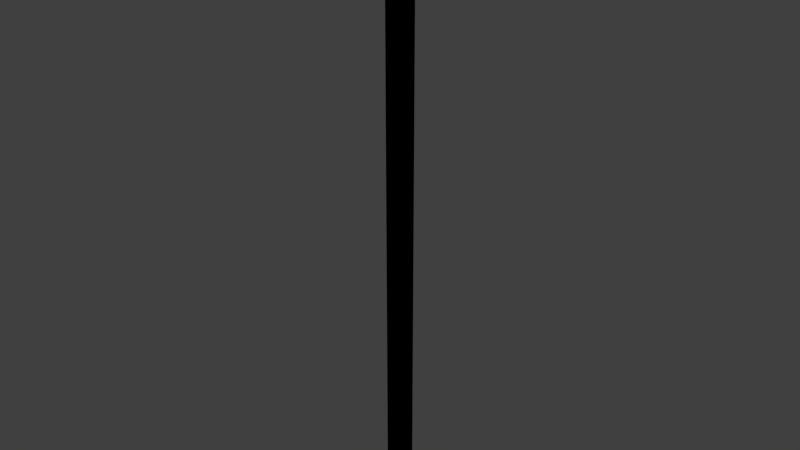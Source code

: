 # Source: 020_black_pencil.blend  (saved by Blender 2.78.0; exported with 4.5.12 LTS)
import bpy
from mathutils import Matrix  # noqa: F401  (used for matrix-valued properties, if any)

bpy.ops.wm.read_factory_settings(use_empty=True)
scene = bpy.context.scene
scene.name = 'Scene'

# ---- collections
col_collection_1 = bpy.data.collections.new('Collection 1'); scene.collection.children.link(col_collection_1)

# ---- materials (node trees are filled in below, after node groups)
mat_material_001 = bpy.data.materials.new('Material.001')
mat_material_001.alpha_threshold = 0.0
mat_material_001.use_transparent_shadow = False
mat_material_001.diffuse_color = (0.0, 0.0, 0.0, 1.0)
mat_material_001.roughness = 0.5
mat_material_002 = bpy.data.materials.new('Material.002')
mat_material_002.alpha_threshold = 0.0
mat_material_002.use_transparent_shadow = False
mat_material_002.diffuse_color = (0.7942, 0.1729, 0.0, 1.0)
mat_material_002.roughness = 0.5
mat_material_003 = bpy.data.materials.new('Material.003')
mat_material_003.alpha_threshold = 0.0
mat_material_003.use_transparent_shadow = False
mat_material_003.diffuse_color = (0.0, 0.0, 0.0, 1.0)
mat_material_003.roughness = 0.5

# ---- material node trees

# ---- world
world_world = bpy.data.worlds.new('World'); scene.world = world_world
world_world.color = (0.05088, 0.05088, 0.05088)
world_world.use_sun_shadow = False
world_world.sun_shadow_jitter_overblur = 0.0
world_world.cycles.sampling_method = 'MANUAL'

# ---- meshes
me_cylinder = bpy.data.meshes.new('Cylinder')
me_cylinder.from_pydata([(-0.1926, 0.9682, -1.0), (-0.1926, 0.9682, 1.0), (0.3778, 0.912, -1.0), (0.3778, 0.912, 1.0), (0.8208, 0.5485, -1.0), (0.8208, 0.5485, 1.0), (0.9872, 7.451e-08, -1.0), (0.9872, 7.823e-08, 1.0), (0.8208, -0.5485, -1.0), (0.8208, -0.5485, 1.0), (0.3778, -0.912, -1.0), (0.3778, -0.912, 1.0), (-0.1926, -0.9682, -1.0), (-0.1926, -0.9682, 1.0), (-0.6313, -0.7693, -1.0), (-0.6882, -0.69, 1.0), (-0.912, -0.3778, -1.0), (-0.9808, -0.1951, 1.0), (-0.9682, 0.1926, -1.0), (-0.9239, 0.3827, 1.0), (-0.698, 0.698, -1.0), (-0.5556, 0.8315, 1.0), (0.3778, 0.912, 1.0), (-0.1926, 0.9682, 1.0), (-0.5556, 0.8315, 1.0), (0.8208, 0.5485, 1.0), (0.9872, 7.823e-08, 1.0), (0.8208, -0.5485, 1.0), (0.3778, -0.912, 1.0), (-0.1926, -0.9682, 1.0), (-0.9808, -0.1951, 1.0), (-0.6882, -0.69, 1.0), (-0.9239, 0.3827, 1.0), (0.3778, 0.912, 1.0), (-0.1926, 0.9682, 1.0), (-0.5556, 0.8315, 1.0), (0.8208, 0.5485, 1.0), (0.9872, 7.823e-08, 1.0), (0.8208, -0.5485, 1.0), (0.3778, -0.912, 1.0), (-0.1926, -0.9682, 1.0), (-0.9808, -0.1951, 1.0), (-0.6882, -0.69, 1.0), (-0.9239, 0.3827, 1.0), (0.3778, 0.912, 1.0), (-0.1926, 0.9682, 1.0), (-0.5556, 0.8315, 1.0), (0.8208, 0.5485, 1.0), (0.9872, 8.009e-08, 1.0), (0.8208, -0.5485, 1.0), (0.3778, -0.912, 1.0), (-0.1926, -0.9682, 1.0), (-0.9808, -0.1951, 1.0), (-0.6882, -0.69, 1.0), (-0.9239, 0.3827, 1.0), (-0.01357, 0.02992, 1.195), (-0.9523, 0.0938, 1.0), (-0.7397, 0.6071, 1.0), (-0.8345, -0.4425, 1.0), (0.09259, -0.9401, 1.0), (0.5993, -0.7302, 1.0), (0.904, -0.2742, 1.0), (0.904, 0.2742, 1.0), (0.5993, 0.7302, 1.0), (-0.3741, 0.8998, 1.0), (0.0926, 0.9401, 1.0), (-0.4404, -0.8291, 1.0), (0.1821, 0.471, 1.084), (0.1821, -0.4411, 1.084), (-0.1031, -0.4692, 1.084), (0.4036, 0.2892, 1.084), (0.4868, 0.01496, 1.084), (-0.3509, -0.33, 1.084), (-0.1031, 0.4991, 1.084), (-0.4972, -0.08259, 1.084), (0.4036, -0.2593, 1.084), (-0.2846, 0.4307, 1.084), (-0.4687, 0.2063, 1.084), (0.2929, -0.3502, 1.084), (0.2929, 0.3801, 1.084), (-0.4829, 0.06186, 1.084), (0.195, -0.1147, 1.126), (-0.2554, -0.02633, 1.126), (-0.1822, -0.1501, 1.126), (0.2366, 0.02244, 1.126), (-0.05832, -0.2196, 1.126), (0.08427, 0.2505, 1.126), (0.08427, -0.2056, 1.126), (0.195, 0.1596, 1.126), (-0.05832, 0.2645, 1.126), (-0.1491, 0.2303, 1.126), (-0.2411, 0.1181, 1.126), (-0.3766, 0.3185, 1.084), (-0.1938, 0.4649, 1.084), (0.4452, -0.1222, 1.084), (-0.424, -0.2063, 1.084), (0.03952, 0.485, 1.084), (-0.227, -0.3996, 1.084), (0.4452, 0.1521, 1.084), (0.03951, -0.4551, 1.084)], [], [(4, 5, 7, 6), (6, 7, 9, 8), (8, 9, 11, 10), (10, 11, 13, 12), (12, 13, 15, 14), (16, 17, 19, 18), (18, 19, 21, 20), (15, 13, 29, 31), (2, 3, 5, 4), (14, 15, 17, 16), (20, 21, 1, 0), (0, 2, 4, 6, 8, 10, 12, 14, 16, 18, 20), (0, 1, 3, 2), (26, 25, 36, 37), (21, 19, 32, 24), (13, 11, 28, 29), (17, 15, 31, 30), (11, 9, 27, 28), (1, 21, 24, 23), (19, 17, 30, 32), (9, 7, 26, 27), (3, 1, 23, 22), (7, 5, 25, 26), (5, 3, 22, 25), (39, 38, 49, 60, 50), (31, 29, 40, 42), (22, 23, 34, 33), (30, 31, 42, 41), (27, 26, 37, 38), (23, 24, 35, 34), (24, 32, 43, 35), (28, 27, 38, 39), (25, 22, 33, 36), (32, 30, 41, 43), (29, 28, 39, 40), (51, 59, 69), (36, 33, 44, 63, 47), (43, 41, 52, 56, 54), (40, 39, 50, 59, 51), (37, 36, 47, 62, 48), (42, 40, 51, 66, 53), (33, 34, 45, 65, 44), (41, 42, 53, 58, 52), (38, 37, 48, 61, 49), (34, 35, 46, 64, 45), (35, 43, 54, 57, 46), (60, 49, 75), (48, 62, 71), (53, 66, 72), (44, 65, 67), (52, 58, 74), (49, 61, 75), (45, 64, 73), (46, 57, 76), (50, 60, 68), (47, 63, 70), (54, 56, 77), (68, 60, 75, 78), (68, 78, 87), (63, 44, 67), (70, 63, 67, 79), (70, 79, 88), (56, 52, 74), (77, 56, 74, 80), (77, 80, 91), (76, 92, 90), (76, 57, 77, 92), (57, 54, 77), (73, 93, 89), (73, 64, 76, 93), (64, 46, 76), (75, 94, 81), (75, 61, 71, 94), (61, 48, 71), (74, 95, 82), (74, 58, 72, 95), (58, 53, 72), (67, 96, 86), (67, 65, 73, 96), (65, 45, 73), (72, 97, 83), (72, 66, 69, 97), (66, 51, 69), (71, 98, 84), (71, 62, 70, 98), (62, 47, 70), (69, 99, 85), (69, 59, 68, 99), (59, 50, 68), (85, 87, 55), (85, 99, 87), (99, 68, 87), (84, 88, 55), (84, 98, 88), (98, 70, 88), (83, 85, 55), (83, 97, 85), (97, 69, 85), (86, 89, 55), (86, 96, 89), (96, 73, 89), (82, 83, 55), (82, 95, 83), (95, 72, 83), (81, 84, 55), (81, 94, 84), (94, 71, 84), (89, 90, 55), (89, 93, 90), (93, 76, 90), (90, 91, 55), (90, 92, 91), (92, 77, 91), (91, 82, 55), (91, 80, 82), (80, 74, 82), (88, 86, 55), (88, 79, 86), (79, 67, 86), (87, 81, 55), (87, 78, 81), (78, 75, 81)])
me_cylinder.polygons.foreach_set('material_index', [0, 0, 0, 0, 0, 0, 0, 0, 0, 0, 0, 0, 0, 0, 0, 0, 0, 0, 0, 0, 0, 0, 0, 0, 0, 0, 0, 0, 0, 0, 0, 0, 0, 0, 0, 1, 0, 0, 0, 0, 0, 0, 0, 0, 0, 0, 1, 1, 1, 1, 1, 1, 1, 1, 1, 1, 1, 1, 1, 1, 1, 1, 1, 1, 1, 1, 1, 1, 1, 1, 1, 1, 1, 1, 1, 1, 1, 1, 1, 1, 1, 1, 1, 1, 1, 1, 1, 1, 1, 2, 1, 1, 2, 1, 1, 2, 1, 1, 2, 1, 1, 2, 1, 1, 2, 1, 1, 2, 1, 1, 2, 1, 1, 2, 1, 1, 2, 1, 1, 2, 1, 1])
me_cylinder.materials.append(mat_material_001)
me_cylinder.materials.append(mat_material_002)
me_cylinder.materials.append(mat_material_003)
me_cylinder.use_remesh_preserve_volume = False
me_cylinder.use_remesh_preserve_attributes = False
me_cylinder.use_mirror_vertex_groups = False
me_cylinder.update()

# ---- objects
ob_black_pencil = bpy.data.objects.new('Black Pencil', me_cylinder)

# ---- transforms, parenting, visibility, modifiers, constraints
ob_black_pencil.location = (0.0, 0.0, 0.1986)
ob_black_pencil.scale = (0.008802, 0.008802, 0.1964)
ob_black_pencil.lineart.crease_threshold = 0.0

# ---- collection membership
col_collection_1.objects.link(ob_black_pencil)

# ---- scene / render settings (as saved in the file)
scene.frame_start = 1; scene.frame_end = 250; scene.frame_set(1)
scene.render.engine = 'BLENDER_EEVEE_NEXT'
scene.render.resolution_percentage = 50
scene.render.dither_intensity = 0.0
scene.cycles.use_denoising = False
scene.cycles.samples = 128
scene.cycles.sampling_pattern = 'TABULATED_SOBOL'
scene.cycles.light_sampling_threshold = 0.0
scene.cycles.use_adaptive_sampling = False
scene.cycles.use_light_tree = False
scene.cycles.blur_glossy = 0.0
scene.cycles.sample_clamp_indirect = 0.0
scene.view_settings.view_transform = 'Standard'
bpy.context.view_layer.update()

# ---- added for rendering (the .blend has no active camera and no usable light): camera, sun
cam_auto = bpy.data.cameras.new('AutoCamera')
cam_auto.lens = 50.0
cam_auto.sensor_width = 36.0
cam_auto.clip_end = 1000.0
ob_auto_camera = bpy.data.objects.new('AutoCamera', cam_auto)
scene.collection.objects.link(ob_auto_camera)
ob_auto_camera.location = (0.399529, -0.479401, 0.537278)
ob_auto_camera.rotation_euler = (1.09748, -7.21219e-08, 0.694738)
scene.camera = ob_auto_camera
light_auto_sun = bpy.data.lights.new('AutoSun', 'SUN')
light_auto_sun.energy = 3.0
light_auto_sun.angle = 0.0523599
ob_auto_sun = bpy.data.objects.new('AutoSun', light_auto_sun)
scene.collection.objects.link(ob_auto_sun)
ob_auto_sun.rotation_euler = (0.872665, 0.174533, 0.523599)
bpy.context.view_layer.update()
